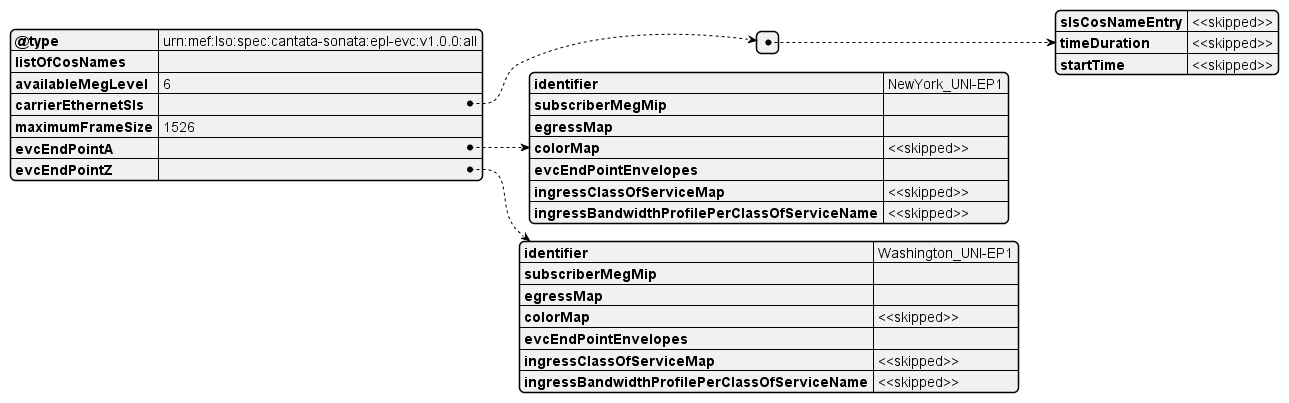

The diagram above was rendered by PlantUML. Its source (embedded in the PNG):
@startjson
{
  "@type": "urn:mef:lso:spec:cantata-sonata:epl-evc:v1.0.0:all",
  "listOfCosNames": "",
  "availableMegLevel": "6",
  "carrierEthernetSls": [
    {
      "slsCosNameEntry": "<<skipped>>",
      "timeDuration": "<<skipped>>",
      "startTime": "<<skipped>>"
    }
  ],
  "maximumFrameSize": 1526,
  "evcEndPointA": {
    "identifier": "NewYork_UNI-EP1",
    "subscriberMegMip": "",
    "egressMap": "",
    "colorMap": "<<skipped>>",
    "evcEndPointEnvelopes":"",
    "ingressClassOfServiceMap": "<<skipped>>",
    "ingressBandwidthProfilePerClassOfServiceName": "<<skipped>>"
  },
  "evcEndPointZ": {
    "identifier": "Washington_UNI-EP1",
    "subscriberMegMip": "",
    "egressMap": "",
    "colorMap": "<<skipped>>",
    "evcEndPointEnvelopes":"",
    "ingressClassOfServiceMap": "<<skipped>>",
    "ingressBandwidthProfilePerClassOfServiceName": "<<skipped>>"
  }
}
@endjson